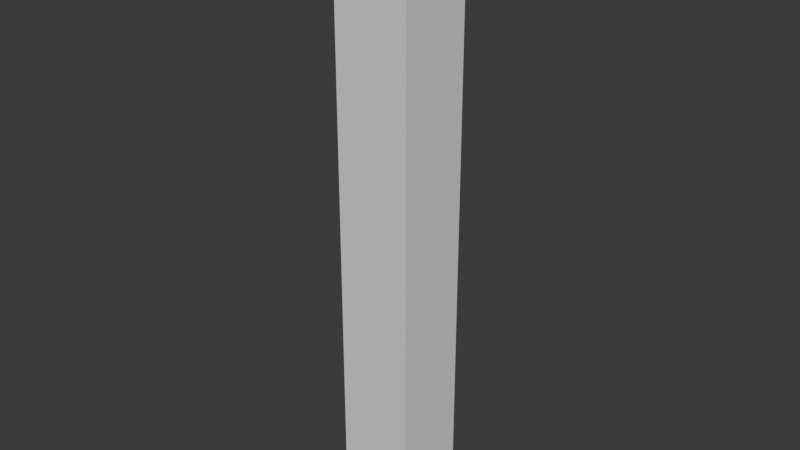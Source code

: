 # Source: Fence_end_.blend  (saved by Blender 4.0.36; exported with 4.5.12 LTS)
import bpy
from mathutils import Matrix  # noqa: F401  (used for matrix-valued properties, if any)

bpy.ops.wm.read_factory_settings(use_empty=True)
scene = bpy.context.scene
scene.name = 'Scene'

# ---- collections
col_collection = bpy.data.collections.new('Collection'); scene.collection.children.link(col_collection)

# ---- world
world_world = bpy.data.worlds.new('World'); scene.world = world_world
world_world.use_nodes = True; world_world.node_tree.nodes.clear()
_N = world_world.node_tree.nodes; _L = world_world.node_tree.links
n0 = _N.new('ShaderNodeOutputWorld'); n0.name = 'World Output'; n0.location = (300, 300)
n1 = _N.new('ShaderNodeBackground'); n1.name = 'Background'; n1.location = (10, 300)
n1.inputs[0].default_value = (0.05088, 0.05088, 0.05088, 1.0)
_L.new(n1.outputs[0], n0.inputs[0])
n0.is_active_output = True
world_world.color = (0.05088, 0.05088, 0.05088)
world_world.use_sun_shadow = False
world_world.sun_shadow_jitter_overblur = 0.0

# ---- meshes
me_mesh = bpy.data.meshes.new('Mesh')
me_mesh.from_pydata([(0.05, 3.378e-08, -0.05), (0.05, 4.252e-08, 0.05), (-0.05, 4.252e-08, 0.05), (-0.05, 3.378e-08, -0.05), (-0.05, 0.8, 0.05), (0.05, 0.8, 0.05), (0.05, 0.8, -0.05), (-0.05, 0.8, -0.05)], [], [(0, 1, 2), (2, 3, 0), (4, 5, 6), (6, 7, 4), (2, 4, 7), (7, 3, 2), (1, 5, 4), (4, 2, 1), (0, 6, 5), (5, 1, 0), (3, 7, 6), (6, 0, 3)])
me_mesh.polygons.foreach_set('use_smooth', [True] * 12)
_k = set([(0, 1), (0, 3), (0, 6), (1, 2), (1, 5), (2, 3), (2, 4), (3, 7), (4, 5), (4, 7), (5, 6), (6, 7)])
me_mesh.attributes.new('sharp_edge', 'BOOLEAN', 'EDGE').data.foreach_set('value', [ (min(e.vertices), max(e.vertices)) in _k for e in me_mesh.edges])
_uv = me_mesh.uv_layers.new(name='UVChannel_1')
_uv.uv.foreach_set('vector', [0.653, 0.8445, 0.653, 0.7718, 0.7257, 0.7718, 0.7257, 0.7718, 0.7257, 0.8445, 0.653, 0.8445, 0.8095, 0.8445, 0.7368, 0.8445, 0.7368, 0.7718, 0.7368, 0.7718, 0.8095, 0.7718, 0.8095, 0.8445, 0.5852, 0.07658, 0.003907, 0.07658, 0.003922, 0.003906, 0.003922, 0.003906, 0.5853, 0.003917, 0.5852, 0.07658, 0.5852, 0.1492, 0.003906, 0.1492, 0.003907, 0.07658, 0.003907, 0.07658, 0.5852, 0.07658, 0.5852, 0.1492, 0.5852, 0.2219, 0.003906, 0.2219, 0.003906, 0.1492, 0.003906, 0.1492, 0.5852, 0.1492, 0.5852, 0.2219, 0.5852, 0.2946, 0.003906, 0.2946, 0.003906, 0.2219, 0.003906, 0.2219, 0.5852, 0.2219, 0.5852, 0.2946])
me_mesh.update()
me_mesh.normals_split_custom_set([tuple(v) for v in zip(*[iter([-5.319e-15, -1.0, 8.742e-08, 1.836e-14, -1.0, 8.742e-08, -5.319e-15, -1.0, 8.742e-08, -5.319e-15, -1.0, 8.742e-08, -2.9e-14, -1.0, 8.742e-08, -5.319e-15, -1.0, 8.742e-08, 0.0, 1.0, 0.0, 0.0, 1.0, 0.0, 0.0, 1.0, 0.0, 0.0, 1.0, 0.0, 0.0, 1.0, 0.0, 0.0, 1.0, 0.0, -1.0, 1.072e-08, 0.0, -1.0, 0.0, 0.0, -1.0, 9.214e-10, 0.0, -1.0, 9.214e-10, 0.0, -1.0, 1.164e-08, 0.0, -1.0, 1.072e-08, 0.0, 2.83e-06, 1.581e-06, 1.0, 0.0, 1.229e-06, 1.0, 2.432e-07, 1.26e-06, 1.0, 2.432e-07, 1.26e-06, 1.0, 3.073e-06, 1.611e-06, 1.0, 2.83e-06, 1.581e-06, 1.0, 1.0, -9.799e-09, 0.0, 1.0, 1.164e-08, 0.0, 1.0, 9.799e-09, 0.0, 1.0, 9.799e-09, 0.0, 1.0, -1.164e-08, 0.0, 1.0, -9.799e-09, 0.0, -4.202e-06, 4.347e-07, -1.0, 0.0, -8.848e-08, -1.0, -3.612e-07, -4.351e-08, -1.0, -3.612e-07, -4.351e-08, -1.0, -4.563e-06, 4.796e-07, -1.0, -4.202e-06, 4.347e-07, -1.0])] * 3)])

# ---- objects
ob_fence_end = bpy.data.objects.new('Fence End', me_mesh)

# ---- transforms, parenting, visibility, modifiers, constraints
ob_fence_end.location = (0.0, 0.0, 0.0)
ob_fence_end.rotation_euler = (1.571, 0.0, 0.0)
ob_fence_end.color = (0.8, 0.8, 0.8, 1.0)

# ---- collection membership
col_collection.objects.link(ob_fence_end)

# ---- scene / render settings (as saved in the file)
scene.frame_start = 1; scene.frame_end = 250; scene.frame_set(1)
scene.render.engine = 'BLENDER_EEVEE_NEXT'
scene.render.fps = 30
scene.cycles.sampling_pattern = 'TABULATED_SOBOL'
bpy.context.view_layer.update()

# ---- added for rendering (the .blend has no active camera and no usable light): camera, sun
cam_auto = bpy.data.cameras.new('AutoCamera')
cam_auto.lens = 50.0
cam_auto.sensor_width = 36.0
cam_auto.clip_end = 1000.0
ob_auto_camera = bpy.data.objects.new('AutoCamera', cam_auto)
scene.collection.objects.link(ob_auto_camera)
ob_auto_camera.location = (0.751656, -0.901988, 1.00132)
ob_auto_camera.rotation_euler = (1.09748, -7.21219e-08, 0.694738)
scene.camera = ob_auto_camera
light_auto_sun = bpy.data.lights.new('AutoSun', 'SUN')
light_auto_sun.energy = 3.0
light_auto_sun.angle = 0.0523599
ob_auto_sun = bpy.data.objects.new('AutoSun', light_auto_sun)
scene.collection.objects.link(ob_auto_sun)
ob_auto_sun.rotation_euler = (0.872665, 0.174533, 0.523599)
bpy.context.view_layer.update()
